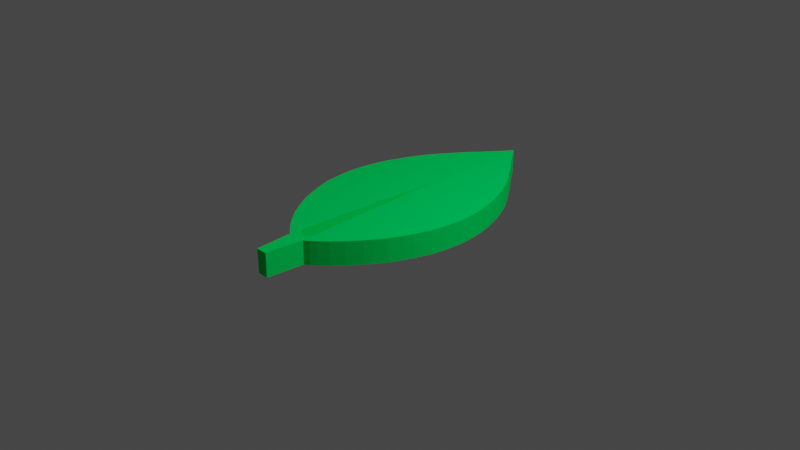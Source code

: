 # Source: mongodb.blend  (saved by Blender 3.5.10; exported with 4.5.12 LTS)
import bpy
from mathutils import Matrix  # noqa: F401  (used for matrix-valued properties, if any)

bpy.ops.wm.read_factory_settings(use_empty=True)
scene = bpy.context.scene
scene.name = 'Scene'

# ---- collections
col_collection = bpy.data.collections.new('Collection'); scene.collection.children.link(col_collection)

# ---- materials (node trees are filled in below, after node groups)
mat_material = bpy.data.materials.new('Material')
mat_material.alpha_threshold = 0.0
mat_material.use_transparent_shadow = False
mat_material.diffuse_color = (0.0, 0.8469, 0.1274, 1.0)
mat_material.roughness = 0.5
mat_material.metallic = 0.2653
mat_material.line_color = (0.0, 0.0, 0.0, 1.0)

# ---- material node trees

# ---- world
world_world = bpy.data.worlds.new('World'); scene.world = world_world
world_world.use_nodes = True; world_world.node_tree.nodes.clear()
_N = world_world.node_tree.nodes; _L = world_world.node_tree.links
n0 = _N.new('ShaderNodeOutputWorld'); n0.name = 'World Output'; n0.location = (300, 300)
n1 = _N.new('ShaderNodeBackground'); n1.name = 'Background'; n1.location = (10, 300)
n1.inputs[0].default_value = (0.05088, 0.05088, 0.05088, 1.0)
_L.new(n1.outputs[0], n0.inputs[0])
n0.is_active_output = True
world_world.color = (0.05088, 0.05088, 0.05088)
world_world.use_sun_shadow = False
world_world.sun_shadow_jitter_overblur = 0.0

# ---- cameras
cam_camera = bpy.data.cameras.new('Camera')
cam_camera.clip_end = 100.0
cam_camera.ortho_scale = 7.314

# ---- lights
light_light = bpy.data.lights.new('Light', 'POINT')
light_light.transmission_factor = 0.0
light_light.energy = 1000.0
light_light.shadow_soft_size = 0.1
light_light.shadow_maximum_resolution = 0.006
light_light.use_absolute_resolution = True

# ---- meshes
me_cube = bpy.data.meshes.new('Cube')
me_cube.from_pydata([(-0.8094, 0.0, 0.0), (-0.768, 0.4217, 0.0), (-0.7896, 0.3148, 0.0), (-0.8074, 0.1609, 0.0), (-0.7413, 0.526, 0.0), (-0.6942, 0.6544, 0.0), (-0.6573, 0.7549, 0.0), (-0.6154, 0.8376, 0.0), (-0.581, 0.9126, 0.0), (-0.5352, 0.9953, 0.0), (-0.4716, 1.095, 0.0), (-0.394, 1.206, 0.0), (-0.3343, 1.292, 0.0), (-0.2745, 1.367, 0.0), (-0.216, 1.434, 0.0), (-0.1587, 1.51, 0.0), (-0.1066, 1.577, 0.0), (-0.05826, 1.64, 0.0), (-0.0006287, 1.727, 0.0), (0.09653, 1.594, 0.0), (0.2016, 1.459, 0.0), (0.3112, 1.322, 0.0), (0.373, 1.235, 0.0), (0.434, 1.157, 0.0), (0.4728, 1.096, 0.0), (0.5214, 1.024, 0.0), (0.577, 0.9291, 0.0), (0.6115, 0.8567, 0.0), (0.6495, 0.7816, 0.0), (0.6998, 0.6518, 0.0), (0.7387, 0.5378, 0.0), (0.774, 0.3991, 0.0), (0.7979, 0.2693, 0.0), (0.8058, 0.1695, 0.0), (0.8129, 0.06171, 0.0), (0.8067, -0.03369, 0.0), (0.7943, -0.1582, 0.0), (0.7687, -0.2987, 0.0), (0.736, -0.4047, 0.0), (0.7113, -0.4789, 0.0), (0.6724, -0.5743, 0.0), (0.6124, -0.705, 0.0), (0.532, -0.8357, 0.0), (0.4834, -0.9082, 0.0), (0.381, -1.039, 0.0), (0.2847, -1.148, 0.0), (0.1999, -1.232, 0.0), (0.1469, -1.279, 0.0), (0.09653, -1.313, 0.0), (0.06385, -1.72, 0.0), (-0.05804, -1.72, 0.0), (-0.09249, -1.315, 0.0), (-0.1808, -1.246, 0.0), (-0.2488, -1.185, 0.0), (-0.3115, -1.119, 0.0), (-0.3884, -1.035, 0.0), (-0.4396, -0.9726, 0.0), (-0.5006, -0.8825, 0.0), (-0.5871, -0.7465, 0.0), (-0.6463, -0.629, 0.0), (-0.6984, -0.5063, 0.0), (-0.747, -0.3711, 0.0), (-0.7744, -0.2695, 0.0), (-0.7965, -0.1167, 0.0), (7.388e-05, -1.278, 0.0), (-0.0826, -1.196, 0.0), (-0.06366, -0.6758, 0.0), (-0.04168, -0.1611, 0.0), (-0.003213, 0.4946, 0.0), (0.03708, -0.1721, 0.0), (0.0554, -0.6263, 0.0), (0.08654, -1.196, 0.0), (-0.8094, 0.0, 0.255), (-0.768, 0.4217, 0.255), (-0.7896, 0.3148, 0.255), (-0.8074, 0.1609, 0.255), (-0.7413, 0.526, 0.255), (-0.6942, 0.6544, 0.255), (-0.6573, 0.7549, 0.255), (-0.6154, 0.8376, 0.255), (-0.581, 0.9126, 0.255), (-0.5352, 0.9953, 0.255), (-0.4716, 1.095, 0.255), (-0.394, 1.206, 0.255), (-0.3343, 1.292, 0.255), (-0.2745, 1.367, 0.255), (-0.216, 1.434, 0.255), (-0.1587, 1.51, 0.255), (-0.1066, 1.577, 0.255), (-0.05826, 1.64, 0.255), (-0.0006287, 1.727, 0.255), (0.09653, 1.594, 0.255), (0.2016, 1.459, 0.255), (0.3112, 1.322, 0.255), (0.373, 1.235, 0.255), (0.434, 1.157, 0.255), (0.4728, 1.096, 0.255), (0.5214, 1.024, 0.255), (0.577, 0.9291, 0.255), (0.6115, 0.8567, 0.255), (0.6495, 0.7816, 0.255), (0.6998, 0.6518, 0.255), (0.7387, 0.5378, 0.255), (0.774, 0.3991, 0.255), (0.7979, 0.2693, 0.255), (0.8058, 0.1695, 0.255), (0.8129, 0.06171, 0.255), (0.8067, -0.03369, 0.255), (0.7943, -0.1582, 0.255), (0.7687, -0.2987, 0.255), (0.736, -0.4047, 0.255), (0.7113, -0.4789, 0.255), (0.6724, -0.5743, 0.255), (0.6124, -0.705, 0.255), (0.532, -0.8357, 0.255), (0.4834, -0.9082, 0.255), (0.381, -1.039, 0.255), (0.2847, -1.148, 0.255), (0.1999, -1.232, 0.255), (0.1469, -1.279, 0.255), (0.09653, -1.313, 0.255), (0.06385, -1.72, 0.255), (-0.05804, -1.72, 0.255), (-0.09249, -1.315, 0.255), (-0.1808, -1.246, 0.255), (-0.2488, -1.185, 0.255), (-0.3115, -1.119, 0.255), (-0.3884, -1.035, 0.255), (-0.4396, -0.9726, 0.255), (-0.5006, -0.8825, 0.255), (-0.5871, -0.7465, 0.255), (-0.6463, -0.629, 0.255), (-0.6984, -0.5063, 0.255), (-0.747, -0.3711, 0.255), (-0.7744, -0.2695, 0.255), (-0.7965, -0.1167, 0.255), (7.388e-05, -1.278, 0.255), (-0.0826, -1.196, 0.255), (-0.06366, -0.6758, 0.255), (-0.04168, -0.1611, 0.255), (-0.003213, 0.4946, 0.255), (0.03708, -0.1721, 0.255), (0.0554, -0.6263, 0.255), (0.08654, -1.196, 0.255)], [], [(48, 47, 46, 71, 64, 65, 54, 53, 52, 51, 50, 49), (46, 45, 44, 43, 42, 41, 40, 39, 38, 37, 36, 35, 34, 33, 32, 31, 30, 29, 28, 27, 26, 25, 24, 23, 22, 21, 20, 19, 18, 68, 69, 70, 71), (68, 18, 17, 16, 15, 14, 13, 12, 11, 10, 9, 8, 7, 6, 5, 4, 1, 2, 3, 0, 63, 62, 61, 60, 59, 58, 57, 56, 55, 54, 65, 66, 67), (120, 121, 122, 123, 124, 125, 126, 137, 136, 143, 118, 119), (118, 143, 142, 141, 140, 90, 91, 92, 93, 94, 95, 96, 97, 98, 99, 100, 101, 102, 103, 104, 105, 106, 107, 108, 109, 110, 111, 112, 113, 114, 115, 116, 117), (140, 139, 138, 137, 126, 127, 128, 129, 130, 131, 132, 133, 134, 135, 72, 75, 74, 73, 76, 77, 78, 79, 80, 81, 82, 83, 84, 85, 86, 87, 88, 89, 90), (63, 0, 72, 135), (37, 38, 110, 109), (11, 12, 84, 83), (51, 64, 136, 123), (38, 39, 111, 110), (12, 13, 85, 84), (65, 64, 136, 137), (39, 40, 112, 111), (13, 14, 86, 85), (66, 65, 137, 138), (40, 41, 113, 112), (14, 15, 87, 86), (67, 66, 138, 139), (41, 42, 114, 113), (15, 16, 88, 87), (68, 67, 139, 140), (42, 43, 115, 114), (16, 17, 89, 88), (69, 68, 140, 141), (43, 44, 116, 115), (17, 18, 90, 89), (70, 69, 141, 142), (44, 45, 117, 116), (18, 19, 91, 90), (71, 70, 142, 143), (45, 46, 118, 117), (19, 20, 92, 91), (64, 71, 143, 136), (46, 47, 119, 118), (20, 21, 93, 92), (47, 48, 120, 119), (21, 22, 94, 93), (48, 49, 121, 120), (22, 23, 95, 94), (49, 50, 122, 121), (23, 24, 96, 95), (50, 51, 123, 122), (24, 25, 97, 96), (51, 52, 124, 123), (25, 26, 98, 97), (52, 53, 125, 124), (26, 27, 99, 98), (2, 1, 73, 74), (53, 54, 126, 125), (27, 28, 100, 99), (3, 2, 74, 75), (54, 55, 127, 126), (28, 29, 101, 100), (0, 3, 75, 72), (55, 56, 128, 127), (29, 30, 102, 101), (1, 4, 76, 73), (56, 57, 129, 128), (30, 31, 103, 102), (4, 5, 77, 76), (57, 58, 130, 129), (31, 32, 104, 103), (5, 6, 78, 77), (58, 59, 131, 130), (32, 33, 105, 104), (6, 7, 79, 78), (59, 60, 132, 131), (33, 34, 106, 105), (7, 8, 80, 79), (60, 61, 133, 132), (34, 35, 107, 106), (8, 9, 81, 80), (61, 62, 134, 133), (35, 36, 108, 107), (9, 10, 82, 81), (62, 63, 135, 134), (36, 37, 109, 108), (10, 11, 83, 82)])
_uv = me_cube.uv_layers.new(name='UVMap')
_uv.uv.foreach_set('vector', [0.0, 0.0, 0.0, 0.0, 0.0, 0.0, 0.0, 0.0, 0.0, 0.0, 0.0, 0.0, 0.0, 0.0, 0.0, 0.0, 0.0, 0.0, 0.0, 0.0, 0.0, 0.0, 0.0, 0.0, 0.0, 0.0, 0.0, 0.0, 0.0, 0.0, 0.0, 0.0, 0.0, 0.0, 0.0, 0.0, 0.0, 0.0, 0.0, 0.0, 0.0, 0.0, 0.0, 0.0, 0.0, 0.0, 0.0, 0.0, 0.0, 0.0, 0.0, 0.0, 0.0, 0.0, 0.0, 0.0, 0.0, 0.0, 0.0, 0.0, 0.0, 0.0, 0.0, 0.0, 0.0, 0.0, 0.0, 0.0, 0.0, 0.0, 0.0, 0.0, 0.0, 0.0, 0.0, 0.0, 0.0, 0.0, 0.0, 0.0, 0.0, 0.0, 0.0, 0.0, 0.0, 0.0, 0.0, 0.0, 0.0, 0.0, 0.0, 0.0, 0.0, 0.0, 0.0, 0.0, 0.0, 0.0, 0.0, 0.0, 0.0, 0.0, 0.0, 0.0, 0.0, 0.0, 0.0, 0.0, 0.0, 0.0, 0.0, 0.0, 0.0, 0.0, 0.0, 0.0, 0.0, 0.0, 0.0, 0.0, 0.0, 0.0, 0.0, 0.0, 0.0, 0.0, 0.0, 0.0, 0.0, 0.0, 0.0, 0.0, 0.0, 0.0, 0.0, 0.0, 0.0, 0.0, 0.0, 0.0, 0.0, 0.0, 0.0, 0.0, 0.0, 0.0, 0.0, 0.0, 0.0, 0.0, 0.0, 0.0, 0.0, 0.0, 0.0, 0.0, 0.0, 0.0, 0.0, 0.0, 0.0, 0.0, 0.0, 0.0, 0.0, 0.0, 0.0, 0.0, 0.0, 0.0, 0.0, 0.0, 0.0, 0.0, 0.0, 0.0, 0.0, 0.0, 0.0, 0.0, 0.0, 0.0, 0.0, 0.0, 0.0, 0.0, 0.0, 0.0, 0.0, 0.0, 0.0, 0.0, 0.0, 0.0, 0.0, 0.0, 0.0, 0.0, 0.0, 0.0, 0.0, 0.0, 0.0, 0.0, 0.0, 0.0, 0.0, 0.0, 0.0, 0.0, 0.0, 0.0, 0.0, 0.0, 0.0, 0.0, 0.0, 0.0, 0.0, 0.0, 0.0, 0.0, 0.0, 0.0, 0.0, 0.0, 0.0, 0.0, 0.0, 0.0, 0.0, 0.0, 0.0, 0.0, 0.0, 0.0, 0.0, 0.0, 0.0, 0.0, 0.0, 0.0, 0.0, 0.0, 0.0, 0.0, 0.0, 0.0, 0.0, 0.0, 0.0, 0.0, 0.0, 0.0, 0.0, 0.0, 0.0, 0.0, 0.0, 0.0, 0.0, 0.0, 0.0, 0.0, 0.0, 0.0, 0.0, 0.0, 0.0, 0.0, 0.0, 0.0, 0.0, 0.0, 0.0, 0.0, 0.0, 0.0, 0.0, 0.0, 0.0, 0.0, 0.0, 0.0, 0.0, 0.0, 0.0, 0.0, 0.0, 0.0, 0.0, 0.0, 0.0, 0.0, 0.0, 0.0, 0.0, 0.0, 0.0, 0.0, 0.0, 0.0, 0.0, 0.0, 0.0, 0.0, 0.0, 0.0, 0.0, 0.0, 0.0, 0.0, 0.0, 0.0, 0.0, 0.0, 0.0, 0.0, 0.0, 0.0, 0.0, 0.0, 0.0, 0.0, 0.0, 0.0, 0.0, 0.0, 0.0, 0.0, 0.0, 0.0, 0.0, 0.0, 0.0, 0.0, 0.0, 0.0, 0.0, 0.0, 0.0, 0.0, 0.0, 0.0, 0.0, 0.0, 0.0, 0.0, 0.0, 0.0, 0.0, 0.0, 0.0, 0.0, 0.0, 0.0, 0.0, 0.0, 0.0, 0.0, 0.0, 0.0, 0.0, 0.0, 0.0, 0.0, 0.0, 0.0, 0.0, 0.0, 0.0, 0.0, 0.0, 0.0, 0.0, 0.0, 0.0, 0.0, 0.0, 0.0, 0.0, 0.0, 0.0, 0.0, 0.0, 0.0, 0.0, 0.0, 0.0, 0.0, 0.0, 0.0, 0.0, 0.0, 0.0, 0.0, 0.0, 0.0, 0.0, 0.0, 0.0, 0.0, 0.0, 0.0, 0.0, 0.0, 0.0, 0.0, 0.0, 0.0, 0.0, 0.0, 0.0, 0.0, 0.0, 0.0, 0.0, 0.0, 0.0, 0.0, 0.0, 0.0, 0.0, 0.0, 0.0, 0.0, 0.0, 0.0, 0.0, 0.0, 0.0, 0.0, 0.0, 0.0, 0.0, 0.0, 0.0, 0.0, 0.0, 0.0, 0.0, 0.0, 0.0, 0.0, 0.0, 0.0, 0.0, 0.0, 0.0, 0.0, 0.0, 0.0, 0.0, 0.0, 0.0, 0.0, 0.0, 0.0, 0.0, 0.0, 0.0, 0.0, 0.0, 0.0, 0.0, 0.0, 0.0, 0.0, 0.0, 0.0, 0.0, 0.0, 0.0, 0.0, 0.0, 0.0, 0.0, 0.0, 0.0, 0.0, 0.0, 0.0, 0.0, 0.0, 0.0, 0.0, 0.0, 0.0, 0.0, 0.0, 0.0, 0.0, 0.0, 0.0, 0.0, 0.0, 0.0, 0.0, 0.0, 0.0, 0.0, 0.0, 0.0, 0.0, 0.0, 0.0, 0.0, 0.0, 0.0, 0.0, 0.0, 0.0, 0.0, 0.0, 0.0, 0.0, 0.0, 0.0, 0.0, 0.0, 0.0, 0.0, 0.0, 0.0, 0.0, 0.0, 0.0, 0.0, 0.0, 0.0, 0.0, 0.0, 0.0, 0.0, 0.0, 0.0, 0.0, 0.0, 0.0, 0.0, 0.0, 0.0, 0.0, 0.0, 0.0, 0.0, 0.0, 0.0, 0.0, 0.0, 0.0, 0.0, 0.0, 0.0, 0.0, 0.0, 0.0, 0.0, 0.0, 0.0, 0.0, 0.0, 0.0, 0.0, 0.0, 0.0, 0.0, 0.0, 0.0, 0.0, 0.0, 0.0, 0.0, 0.0, 0.0, 0.0, 0.0, 0.0, 0.0, 0.0, 0.0, 0.0, 0.0, 0.0, 0.0, 0.0, 0.0, 0.0, 0.0, 0.0, 0.0, 0.0, 0.0, 0.0, 0.0, 0.0, 0.0, 0.0, 0.0, 0.0, 0.0, 0.0, 0.0, 0.0, 0.0, 0.0, 0.0, 0.0, 0.0, 0.0, 0.0, 0.0, 0.0, 0.0, 0.0, 0.0, 0.0, 0.0, 0.0, 0.0, 0.0, 0.0, 0.0, 0.0, 0.0, 0.0, 0.0, 0.0, 0.0, 0.0, 0.0, 0.0, 0.0, 0.0, 0.0, 0.0, 0.0, 0.0, 0.0, 0.0, 0.0, 0.0, 0.0, 0.0, 0.0, 0.0, 0.0, 0.0, 0.0, 0.0, 0.0, 0.0, 0.0, 0.0, 0.0, 0.0, 0.0, 0.0, 0.0, 0.0, 0.0, 0.0, 0.0, 0.0, 0.0, 0.0, 0.0, 0.0, 0.0, 0.0, 0.0, 0.0, 0.0, 0.0, 0.0, 0.0, 0.0, 0.0, 0.0, 0.0, 0.0, 0.0, 0.0, 0.0, 0.0, 0.0, 0.0, 0.0, 0.0, 0.0, 0.0, 0.0, 0.0, 0.0, 0.0, 0.0, 0.0, 0.0, 0.0, 0.0, 0.0, 0.0, 0.0, 0.0, 0.0, 0.0, 0.0, 0.0, 0.0, 0.0, 0.0, 0.0, 0.0, 0.0, 0.0, 0.0, 0.0, 0.0, 0.0, 0.0, 0.0, 0.0, 0.0, 0.0, 0.0, 0.0, 0.0, 0.0, 0.0, 0.0, 0.0, 0.0, 0.0, 0.0, 0.0, 0.0, 0.0, 0.0, 0.0, 0.0, 0.0, 0.0, 0.0, 0.0, 0.0, 0.0, 0.0, 0.0, 0.0, 0.0, 0.0, 0.0, 0.0, 0.0, 0.0, 0.0, 0.0, 0.0, 0.0, 0.0, 0.0, 0.0, 0.0, 0.0, 0.0, 0.0, 0.0, 0.0, 0.0, 0.0, 0.0, 0.0, 0.0, 0.0, 0.0, 0.0, 0.0, 0.0, 0.0, 0.0, 0.0, 0.0, 0.0, 0.0, 0.0, 0.0, 0.0, 0.0, 0.0, 0.0, 0.0, 0.0, 0.0, 0.0, 0.0, 0.0, 0.0, 0.0, 0.0, 0.0, 0.0, 0.0, 0.0, 0.0, 0.0, 0.0, 0.0, 0.0, 0.0, 0.0, 0.0, 0.0, 0.0, 0.0, 0.0, 0.0, 0.0, 0.0, 0.0, 0.0, 0.0, 0.0, 0.0, 0.0, 0.0, 0.0, 0.0, 0.0, 0.0, 0.0, 0.0, 0.0, 0.0, 0.0, 0.0, 0.0, 0.0, 0.0, 0.0, 0.0, 0.0, 0.0, 0.0, 0.0, 0.0, 0.0, 0.0, 0.0, 0.0, 0.0, 0.0, 0.0, 0.0, 0.0, 0.0, 0.0, 0.0, 0.0, 0.0, 0.0, 0.0, 0.0, 0.0, 0.0, 0.0, 0.0, 0.0, 0.0, 0.0, 0.0, 0.0, 0.0, 0.0, 0.0, 0.0, 0.0, 0.0, 0.0, 0.0, 0.0, 0.0, 0.0, 0.0, 0.0, 0.0, 0.0, 0.0, 0.0, 0.0, 0.0, 0.0, 0.0, 0.0, 0.0, 0.0, 0.0])
me_cube.materials.append(mat_material)
me_cube.use_mirror_vertex_groups = False
me_cube.update()

# ---- objects
ob_cube = bpy.data.objects.new('Cube', me_cube)
ob_light = bpy.data.objects.new('Light', light_light)
ob_camera = bpy.data.objects.new('Camera', cam_camera)

# ---- transforms, parenting, visibility, modifiers, constraints
ob_cube.location = (0.0, 0.0, 0.0)
ob_cube.lock_rotations_4d = False
ob_cube.empty_display_type = 'ARROWS'
ob_cube.lineart.crease_threshold = 0.0
ob_light.location = (4.076, 1.005, 5.904)
ob_light.rotation_euler = (0.6503, 0.05522, 1.866)
ob_light.lock_rotations_4d = False
ob_light.empty_display_type = 'ARROWS'
ob_light.color = (0.0, 0.0, 0.0, 0.0)
ob_light.lineart.crease_threshold = 0.0
ob_camera.location = (7.359, -6.926, 4.958)
ob_camera.rotation_euler = (1.109, 0.0, 0.8149)
ob_camera.lock_rotations_4d = False
ob_camera.empty_display_type = 'ARROWS'
ob_camera.color = (0.0, 0.0, 0.0, 0.0)
ob_camera.display_type = 'WIRE'
ob_camera.lineart.crease_threshold = 0.0

# ---- collection membership
col_collection.objects.link(ob_cube)
col_collection.objects.link(ob_light)
col_collection.objects.link(ob_camera)

# ---- scene / render settings (as saved in the file)
scene.camera = ob_camera
scene.frame_start = 1; scene.frame_end = 250; scene.frame_set(1)
scene.render.engine = 'BLENDER_EEVEE_NEXT'
scene.cycles.sampling_pattern = 'TABULATED_SOBOL'
scene.view_settings.view_transform = 'Filmic'
bpy.context.view_layer.update()
